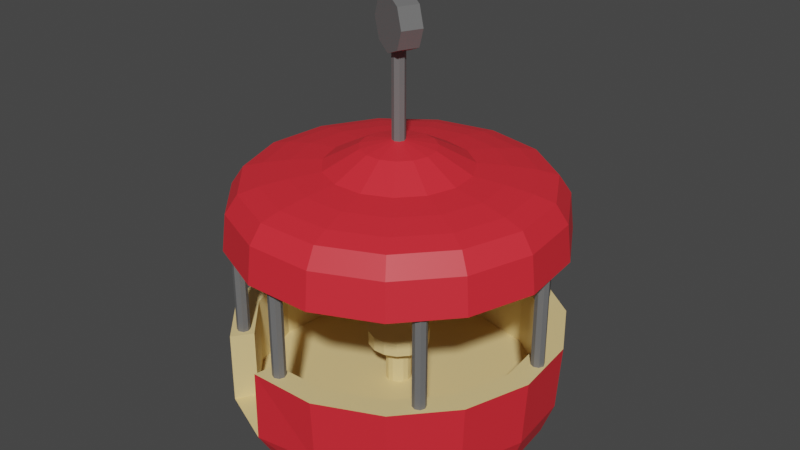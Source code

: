 # Source: Cart.blend  (saved by Blender 3.4.6; exported with 4.5.12 LTS)
import bpy
from mathutils import Matrix  # noqa: F401  (used for matrix-valued properties, if any)

bpy.ops.wm.read_factory_settings(use_empty=True)
scene = bpy.context.scene
scene.name = 'Scene'

# ---- collections
col_collection = bpy.data.collections.new('Collection'); scene.collection.children.link(col_collection)

# ---- materials (node trees are filled in below, after node groups)
mat_material_002 = bpy.data.materials.new('Material.002')
mat_material_002.use_transparent_shadow = False
mat_material_003 = bpy.data.materials.new('Material.003')
mat_material_003.use_transparent_shadow = False
mat_material_001 = bpy.data.materials.new('Material.001')
mat_material_001.use_transparent_shadow = False

# ---- material node trees
mat_material_002.use_nodes = True; mat_material_002.node_tree.nodes.clear()
_N = mat_material_002.node_tree.nodes; _L = mat_material_002.node_tree.links
n0 = _N.new('ShaderNodeBsdfPrincipled'); n0.name = 'Principled BSDF'; n0.location = (10, 300)
n0.distribution = 'GGX'
n0.subsurface_method = 'RANDOM_WALK_SKIN'
n0.inputs[0].default_value = (0.8, 0.6053, 0.2771, 1.0)
n0.inputs[3].default_value = 1.45
n0.inputs[27].default_value = (0.0, 0.0, 0.0, 1.0)
n0.inputs[28].default_value = 1.0
n1 = _N.new('ShaderNodeOutputMaterial'); n1.name = 'Material Output'; n1.location = (300, 300)
_L.new(n0.outputs[0], n1.inputs[0])
n1.is_active_output = True
mat_material_003.use_nodes = True; mat_material_003.node_tree.nodes.clear()
_N = mat_material_003.node_tree.nodes; _L = mat_material_003.node_tree.links
n0 = _N.new('ShaderNodeBsdfPrincipled'); n0.name = 'Principled BSDF'; n0.location = (10, 300)
n0.distribution = 'GGX'
n0.subsurface_method = 'RANDOM_WALK_SKIN'
n0.inputs[0].default_value = (0.8, 0.02536, 0.03793, 1.0)
n0.inputs[3].default_value = 1.45
n0.inputs[27].default_value = (0.0, 0.0, 0.0, 1.0)
n0.inputs[28].default_value = 1.0
n1 = _N.new('ShaderNodeOutputMaterial'); n1.name = 'Material Output'; n1.location = (300, 300)
_L.new(n0.outputs[0], n1.inputs[0])
n1.is_active_output = True
mat_material_001.use_nodes = True; mat_material_001.node_tree.nodes.clear()
_N = mat_material_001.node_tree.nodes; _L = mat_material_001.node_tree.links
n0 = _N.new('ShaderNodeBsdfPrincipled'); n0.name = 'Principled BSDF'; n0.location = (10, 300)
n0.distribution = 'GGX'
n0.subsurface_method = 'RANDOM_WALK_SKIN'
n0.inputs[0].default_value = (0.1492, 0.1492, 0.1492, 1.0)
n0.inputs[3].default_value = 1.45
n0.inputs[27].default_value = (0.0, 0.0, 0.0, 1.0)
n0.inputs[28].default_value = 1.0
n1 = _N.new('ShaderNodeOutputMaterial'); n1.name = 'Material Output'; n1.location = (300, 300)
_L.new(n0.outputs[0], n1.inputs[0])
n1.is_active_output = True

# ---- world
world_world = bpy.data.worlds.new('World'); scene.world = world_world
world_world.use_nodes = True; world_world.node_tree.nodes.clear()
_N = world_world.node_tree.nodes; _L = world_world.node_tree.links
n0 = _N.new('ShaderNodeOutputWorld'); n0.name = 'World Output'; n0.location = (300, 300)
n1 = _N.new('ShaderNodeBackground'); n1.name = 'Background'; n1.location = (10, 300)
n1.inputs[0].default_value = (0.05088, 0.05088, 0.05088, 1.0)
_L.new(n1.outputs[0], n0.inputs[0])
n0.is_active_output = True
world_world.color = (0.05088, 0.05088, 0.05088)
world_world.use_sun_shadow = False
world_world.sun_shadow_jitter_overblur = 0.0

# ---- meshes
me_sphere_001 = bpy.data.meshes.new('Sphere.001')
me_sphere_001.from_pydata([(0.0, 0.2225, 0.4184), (0.0, 0.6235, 0.3939), (0.0, 0.7818, 0.366), (0.0, 0.901, 0.3325), (0.0, 0.9749, 0.2225), (3.199e-08, 0.86, 0.0), (0.09051, 0.2033, 0.4184), (0.1765, 0.3964, 0.415), (0.2536, 0.5696, 0.3939), (0.318, 0.7142, 0.366), (0.3665, 0.8231, 0.3325), (0.3965, 0.8906, 0.2225), (0.3498, 0.7857, 0.0), (0.1654, 0.1489, 0.4184), (0.3224, 0.2903, 0.415), (0.4633, 0.4172, 0.3939), (0.581, 0.5231, 0.366), (0.6696, 0.6029, 0.3325), (0.7245, 0.6524, 0.2225), (0.6391, 0.5755, 0.0), (0.2116, 0.06876, 0.4184), (0.4126, 0.1341, 0.415), (0.593, 0.1927, 0.3939), (0.7436, 0.2416, 0.366), (0.8569, 0.2784, 0.3325), (0.9272, 0.3013, 0.2225), (0.8179, 0.2658, 0.0), (0.2213, -0.02326, 0.4184), (0.4315, -0.04535, 0.415), (0.6201, -0.06517, 0.3939), (0.7775, -0.08172, 0.366), (0.896, -0.09418, 0.3325), (0.9696, -0.1019, 0.2225), (0.8553, -0.0899, 0.0), (0.1927, -0.1113, 0.4184), (0.3758, -0.2169, 0.415), (0.54, -0.3117, 0.3939), (0.6771, -0.3909, 0.366), (0.7803, -0.4505, 0.3325), (0.8443, -0.4875, 0.2225), (0.7448, -0.43, 0.0), (0.1308, -0.18, 0.4184), (0.255, -0.351, 0.415), (0.3665, -0.5044, 0.3939), (0.4595, -0.6325, 0.366), (0.5296, -0.7289, 0.3325), (0.5055, -0.6958, 0.0), (0.04626, -0.2177, 0.4184), (0.09021, -0.4244, 0.415), (0.1296, -0.6099, 0.3939), (0.1626, -0.7647, 0.366), (0.1873, -0.8813, 0.3325), (0.2174, -0.9739, 0.2417), (0.1788, -0.8412, 0.0), (0.0, 0.0, 0.4247), (-0.04626, -0.2177, 0.4184), (-0.09021, -0.4244, 0.415), (-0.1296, -0.6099, 0.3939), (-0.1626, -0.7647, 0.366), (-0.1873, -0.8813, 0.3325), (-0.2027, -0.9536, 0.2225), (-0.1788, -0.8412, 0.0), (-0.1308, -0.18, 0.4184), (-0.255, -0.351, 0.415), (-0.3665, -0.5044, 0.3939), (-0.4595, -0.6325, 0.366), (-0.5296, -0.7289, 0.3325), (-0.573, -0.7887, 0.2225), (-0.5055, -0.6958, 0.0), (-0.1927, -0.1113, 0.4184), (-0.3758, -0.2169, 0.415), (-0.54, -0.3117, 0.3939), (-0.6771, -0.3909, 0.366), (-0.7803, -0.4505, 0.3325), (-0.8443, -0.4875, 0.2225), (-0.7448, -0.43, 0.0), (-0.2213, -0.02326, 0.4184), (-0.4315, -0.04535, 0.415), (-0.6201, -0.06517, 0.3939), (-0.7775, -0.08172, 0.366), (-0.896, -0.09418, 0.3325), (-0.9696, -0.1019, 0.2225), (-0.8553, -0.0899, 0.0), (-0.2116, 0.06876, 0.4184), (-0.4126, 0.1341, 0.415), (-0.593, 0.1927, 0.3939), (-0.7436, 0.2416, 0.366), (-0.8569, 0.2784, 0.3325), (-0.9272, 0.3013, 0.2225), (-0.8179, 0.2658, 0.0), (-0.1654, 0.1489, 0.4184), (-0.3224, 0.2903, 0.415), (-0.4633, 0.4172, 0.3939), (-0.581, 0.5231, 0.366), (-0.6696, 0.6029, 0.3325), (-0.7245, 0.6524, 0.2225), (-0.6391, 0.5755, 0.0), (-0.09051, 0.2033, 0.4184), (-0.1765, 0.3964, 0.415), (-0.2536, 0.5696, 0.3939), (-0.318, 0.7142, 0.366), (-0.3665, 0.8231, 0.3325), (-0.3965, 0.8906, 0.2225), (-0.3498, 0.7857, 0.0), (1.043e-07, 0.4339, 0.415), (0.4067, 0.9135, 0.0), (0.0, 1.0, 0.0), (0.7431, 0.6691, 0.0), (0.9511, 0.309, 0.0), (0.9945, -0.1045, 0.0), (0.866, -0.5, 0.0), (0.5878, -0.809, 0.0), (0.2079, -0.9781, 0.0), (-0.2079, -0.9781, 0.0), (-0.5878, -0.809, 0.0), (-0.866, -0.5, 0.0), (-0.9945, -0.1045, 0.0), (-0.9511, 0.309, 0.0), (-0.7431, 0.6691, 0.0), (-0.4067, 0.9135, 0.0), (0.5878, -0.809, 0.2417), (0.03231, 0.07257, 0.2391), (4.919e-08, 0.07943, 0.2391), (0.05903, 0.05315, 0.2391), (0.07555, 0.02455, 0.2391), (0.079, -0.008303, 0.2391), (0.06879, -0.03972, 0.2391), (0.04669, -0.06426, 0.2391), (0.01652, -0.0777, 0.2391), (-0.01652, -0.0777, 0.2391), (-0.04669, -0.06426, 0.2391), (-0.06879, -0.03972, 0.2391), (-0.079, -0.008303, 0.2391), (-0.07555, 0.02455, 0.2391), (-0.05903, 0.05315, 0.2391), (-0.03231, 0.07257, 0.2391), (0.3498, 0.7857, 0.2391), (3.199e-08, 0.86, 0.2391), (0.6391, 0.5755, 0.2391), (0.8179, 0.2658, 0.2391), (0.8553, -0.0899, 0.2391), (0.7448, -0.43, 0.2391), (0.5055, -0.6958, 0.2391), (0.1788, -0.8412, 0.2391), (-0.1788, -0.8412, 0.2391), (-0.5055, -0.6958, 0.2391), (-0.7448, -0.43, 0.2391), (-0.8553, -0.0899, 0.2391), (-0.8179, 0.2658, 0.2391), (-0.6391, 0.5755, 0.2391), (-0.3498, 0.7857, 0.2391), (0.03231, 0.07257, 0.09885), (1.056e-08, 0.07943, 0.09885), (0.05903, 0.05315, 0.09885), (0.07555, 0.02455, 0.09885), (0.079, -0.008303, 0.09885), (0.06879, -0.03972, 0.09885), (0.04669, -0.06426, 0.09885), (0.01652, -0.0777, 0.09885), (-0.01652, -0.0777, 0.09885), (-0.04669, -0.06426, 0.09885), (-0.06879, -0.03972, 0.09885), (-0.079, -0.008303, 0.09885), (-0.07555, 0.02455, 0.09885), (-0.05903, 0.05315, 0.09885), (-0.03231, 0.07257, 0.09885), (0.03231, 0.07257, 0.0506), (1.056e-08, 0.07943, 0.0506), (0.05903, 0.05315, 0.0506), (0.07555, 0.02455, 0.0506), (0.079, -0.008303, 0.0506), (0.06879, -0.03972, 0.0506), (0.04669, -0.06426, 0.0506), (0.01652, -0.0777, 0.0506), (-0.01652, -0.0777, 0.0506), (-0.04669, -0.06426, 0.0506), (-0.06879, -0.03972, 0.0506), (-0.079, -0.008303, 0.0506), (-0.07555, 0.02455, 0.0506), (-0.05903, 0.05315, 0.0506), (-0.03231, 0.07257, 0.0506), (0.07557, 0.1697, 0.09885), (8.501e-09, 0.1858, 0.09885), (0.1381, 0.1243, 0.09885), (0.1767, 0.05741, 0.09885), (0.1848, -0.01942, 0.09885), (0.1609, -0.0929, 0.09885), (0.1092, -0.1503, 0.09885), (0.03863, -0.1817, 0.09885), (-0.03863, -0.1817, 0.09885), (-0.1092, -0.1503, 0.09885), (-0.1609, -0.0929, 0.09885), (-0.1848, -0.01942, 0.09885), (-0.1767, 0.05741, 0.09885), (-0.1381, 0.1243, 0.09885), (-0.07557, 0.1697, 0.09885), (0.07557, 0.1697, 0.0506), (8.501e-09, 0.1858, 0.0506), (0.1381, 0.1243, 0.0506), (0.1767, 0.05741, 0.0506), (0.1848, -0.01942, 0.0506), (0.1609, -0.0929, 0.0506), (0.1092, -0.1503, 0.0506), (0.03863, -0.1817, 0.0506), (-0.03863, -0.1817, 0.0506), (-0.1092, -0.1503, 0.0506), (-0.1609, -0.0929, 0.0506), (-0.1848, -0.01942, 0.0506), (-0.1767, 0.05741, 0.0506), (-0.1381, 0.1243, 0.0506), (-0.07557, 0.1697, 0.0506), (0.0, 0.2225, -0.6031), (0.0, 0.6235, -0.5288), (0.0, 0.7818, -0.5133), (0.0, 0.901, -0.4948), (0.0, 0.9749, -0.4338), (0.0, 1.0, -0.3104), (0.09051, 0.2033, -0.6031), (0.1765, 0.3964, -0.5405), (0.2536, 0.5696, -0.5288), (0.318, 0.7142, -0.5133), (0.3665, 0.8231, -0.4948), (0.3965, 0.8906, -0.4338), (0.4067, 0.9135, -0.3104), (0.1654, 0.1489, -0.6031), (0.3224, 0.2903, -0.5405), (0.4633, 0.4172, -0.5288), (0.581, 0.5231, -0.5133), (0.6696, 0.6029, -0.4948), (0.7245, 0.6524, -0.4338), (0.7431, 0.6691, -0.3104), (0.2116, 0.06876, -0.6031), (0.4126, 0.1341, -0.5405), (0.593, 0.1927, -0.5288), (0.7436, 0.2416, -0.5133), (0.8569, 0.2784, -0.4948), (0.9272, 0.3013, -0.4338), (0.9511, 0.309, -0.3104), (0.2213, -0.02326, -0.6031), (0.4315, -0.04535, -0.5405), (0.6201, -0.06517, -0.5288), (0.7775, -0.08172, -0.5133), (0.896, -0.09418, -0.4948), (0.9696, -0.1019, -0.4338), (0.9945, -0.1045, -0.3104), (0.1927, -0.1113, -0.6031), (0.3758, -0.2169, -0.5405), (0.54, -0.3117, -0.5288), (0.6771, -0.3909, -0.5133), (0.7803, -0.4505, -0.4948), (0.8443, -0.4875, -0.4338), (0.866, -0.5, -0.3104), (0.1308, -0.18, -0.6031), (0.255, -0.351, -0.5405), (0.3665, -0.5044, -0.5288), (0.4595, -0.6325, -0.5133), (0.5296, -0.7289, -0.4948), (0.573, -0.7887, -0.4338), (0.5878, -0.809, -0.3104), (0.04626, -0.2177, -0.6031), (0.09021, -0.4244, -0.5405), (0.1296, -0.6099, -0.5288), (0.1626, -0.7647, -0.5133), (0.1873, -0.8813, -0.4948), (0.2027, -0.9536, -0.4338), (0.2079, -0.9781, -0.3104), (0.0, 0.0, -0.6277), (-0.04626, -0.2177, -0.6031), (-0.09021, -0.4244, -0.5405), (-0.1296, -0.6099, -0.5288), (-0.1626, -0.7647, -0.5133), (-0.1873, -0.8813, -0.4948), (-0.2027, -0.9536, -0.4338), (-0.2079, -0.9781, -0.3104), (-0.1308, -0.18, -0.6031), (-0.255, -0.351, -0.5405), (-0.3665, -0.5044, -0.5288), (-0.4595, -0.6325, -0.5133), (-0.5296, -0.7289, -0.4948), (-0.573, -0.7887, -0.4338), (-0.5878, -0.809, -0.3104), (-0.1927, -0.1113, -0.6031), (-0.3758, -0.2169, -0.5405), (-0.54, -0.3117, -0.5288), (-0.6771, -0.3909, -0.5133), (-0.7803, -0.4505, -0.4948), (-0.8443, -0.4875, -0.4338), (-0.866, -0.5, -0.3104), (-0.2213, -0.02326, -0.6031), (-0.4315, -0.04535, -0.5405), (-0.6201, -0.06517, -0.5288), (-0.7775, -0.08172, -0.5133), (-0.896, -0.09418, -0.4948), (-0.9696, -0.1019, -0.4338), (-0.9945, -0.1045, -0.3104), (-0.2116, 0.06876, -0.6031), (-0.4126, 0.1341, -0.5405), (-0.593, 0.1927, -0.5288), (-0.7436, 0.2416, -0.5133), (-0.8569, 0.2784, -0.4948), (-0.9272, 0.3013, -0.4338), (-0.9511, 0.309, -0.3104), (-0.1654, 0.1489, -0.6031), (-0.3224, 0.2903, -0.5405), (-0.4633, 0.4172, -0.5288), (-0.581, 0.5231, -0.5133), (-0.6696, 0.6029, -0.4948), (-0.7245, 0.6524, -0.4338), (-0.7431, 0.6691, -0.3104), (-0.09051, 0.2033, -0.6031), (-0.1765, 0.3964, -0.5405), (-0.2536, 0.5696, -0.5288), (-0.318, 0.7142, -0.5133), (-0.3665, 0.8231, -0.4948), (-0.3965, 0.8906, -0.4338), (-0.4067, 0.9135, -0.3104), (1.043e-07, 0.4339, -0.5405), (-0.04781, 0.971, 0.02262), (-0.04781, 0.971, -0.317), (-0.01953, 0.9593, 0.02262), (-0.01953, 0.9593, -0.317), (-0.007813, 0.931, 0.02262), (-0.007813, 0.931, -0.317), (-0.01953, 0.9027, 0.02262), (-0.01953, 0.9027, -0.317), (-0.04781, 0.891, 0.02262), (-0.04781, 0.891, -0.317), (-0.0761, 0.9027, 0.02262), (-0.0761, 0.9027, -0.317), (-0.08781, 0.931, 0.02262), (-0.08781, 0.931, -0.317), (-0.0761, 0.9593, 0.02262), (-0.0761, 0.9593, -0.317), (0.09812, -0.8558, 0.02262), (0.09812, -0.8558, -0.317), (0.1264, -0.8675, 0.02262), (0.1264, -0.8675, -0.317), (0.1381, -0.8958, 0.02262), (0.1381, -0.8958, -0.317), (0.1264, -0.924, 0.02262), (0.1264, -0.924, -0.317), (0.09812, -0.9358, 0.02262), (0.09812, -0.9358, -0.317), (0.06983, -0.924, 0.02262), (0.06983, -0.924, -0.317), (0.05812, -0.8958, 0.02262), (0.05812, -0.8958, -0.317), (0.06983, -0.8675, 0.02262), (0.06983, -0.8675, -0.317), (0.5915, -0.6575, 0.02262), (0.5915, -0.6575, -0.317), (0.6198, -0.6692, 0.02262), (0.6198, -0.6692, -0.317), (0.6315, -0.6975, 0.02262), (0.6315, -0.6975, -0.317), (0.6198, -0.7258, 0.02262), (0.6198, -0.7258, -0.317), (0.5915, -0.7375, 0.02262), (0.5915, -0.7375, -0.317), (0.5632, -0.7258, 0.02262), (0.5632, -0.7258, -0.317), (0.5515, -0.6975, 0.02262), (0.5515, -0.6975, -0.317), (0.5632, -0.6692, 0.02262), (0.5632, -0.6692, -0.317), (-0.5412, 0.7728, 0.02262), (-0.5412, 0.7728, -0.317), (-0.5129, 0.7611, 0.02262), (-0.5129, 0.7611, -0.317), (-0.5012, 0.7328, 0.02262), (-0.5012, 0.7328, -0.317), (-0.5129, 0.7045, 0.02262), (-0.5129, 0.7045, -0.317), (-0.5412, 0.6928, 0.02262), (-0.5412, 0.6928, -0.317), (-0.5695, 0.7045, 0.02262), (-0.5695, 0.7045, -0.317), (-0.5812, 0.7328, 0.02262), (-0.5812, 0.7328, -0.317), (-0.5695, 0.7611, 0.02262), (-0.5695, 0.7611, -0.317), (0.6513, 0.6918, 0.02262), (0.6513, 0.6918, -0.317), (0.6796, 0.6801, 0.02262), (0.6796, 0.6801, -0.317), (0.6913, 0.6518, 0.02262), (0.6913, 0.6518, -0.317), (0.6796, 0.6235, 0.02262), (0.6796, 0.6235, -0.317), (0.6513, 0.6118, 0.02262), (0.6513, 0.6118, -0.317), (0.623, 0.6235, 0.02262), (0.623, 0.6235, -0.317), (0.6113, 0.6518, 0.02262), (0.6113, 0.6518, -0.317), (0.623, 0.6801, 0.02262), (0.623, 0.6801, -0.317), (0.9107, -0.02655, 0.02262), (0.9107, -0.02655, -0.317), (0.939, -0.03827, 0.02262), (0.939, -0.03827, -0.317), (0.9507, -0.06655, 0.02262), (0.9507, -0.06655, -0.317), (0.939, -0.09484, 0.02262), (0.939, -0.09484, -0.317), (0.9107, -0.1066, 0.02262), (0.9107, -0.1066, -0.317), (0.8825, -0.09484, 0.02262), (0.8825, -0.09484, -0.317), (0.8707, -0.06655, 0.02262), (0.8707, -0.06655, -0.317), (0.8825, -0.03827, 0.02262), (0.8825, -0.03827, -0.317), (-0.6624, -0.587, 0.02262), (-0.6624, -0.587, -0.317), (-0.6341, -0.5987, 0.02262), (-0.6341, -0.5987, -0.317), (-0.6224, -0.627, 0.02262), (-0.6224, -0.627, -0.317), (-0.6341, -0.6553, 0.02262), (-0.6341, -0.6553, -0.317), (-0.6624, -0.667, 0.02262), (-0.6624, -0.667, -0.317), (-0.6907, -0.6553, 0.02262), (-0.6907, -0.6553, -0.317), (-0.7024, -0.627, 0.02262), (-0.7024, -0.627, -0.317), (-0.6907, -0.5987, 0.02262), (-0.6907, -0.5987, -0.317), (-0.9219, 0.1314, 0.02262), (-0.9219, 0.1314, -0.317), (-0.8936, 0.1197, 0.02262), (-0.8936, 0.1197, -0.317), (-0.8819, 0.09138, 0.02262), (-0.8819, 0.09138, -0.317), (-0.8936, 0.06309, 0.02262), (-0.8936, 0.06309, -0.317), (-0.9219, 0.05138, 0.02262), (-0.9219, 0.05138, -0.317), (-0.9502, 0.06309, 0.02262), (-0.9502, 0.06309, -0.317), (-0.9619, 0.09138, 0.02262), (-0.9619, 0.09138, -0.317), (-0.9502, 0.1197, 0.02262), (-0.9502, 0.1197, -0.317), (0.0, 0.04, -0.6048), (0.0, 0.04, -0.9655), (0.02828, 0.02828, -0.6048), (0.02828, 0.02828, -0.9655), (0.04, 0.0, -0.6048), (0.04, 0.0, -0.9655), (0.02828, -0.02828, -0.6048), (0.02828, -0.02828, -0.9655), (0.0, -0.04, -0.6048), (0.0, -0.04, -0.9655), (-0.02828, -0.02828, -0.6048), (-0.02828, -0.02828, -0.9655), (-0.04, 0.0, -0.6048), (-0.04, 0.0, -0.9655), (-0.02828, 0.02828, -0.6048), (-0.02828, 0.02828, -0.9655), (0.1211, 0.1264, -0.9896), (0.1747, 0.01124, -0.9896), (0.07776, 0.1063, -0.9256), (0.1314, -0.008925, -0.9256), (-0.02681, 0.0576, -0.8991), (0.02681, -0.0576, -0.8991), (-0.1314, 0.008925, -0.9256), (-0.07776, -0.1063, -0.9256), (-0.1747, -0.01124, -0.9896), (-0.1211, -0.1264, -0.9896), (-0.1314, 0.008925, -1.054), (-0.07776, -0.1063, -1.054), (-0.02681, 0.0576, -1.08), (0.02681, -0.0576, -1.08), (0.07776, 0.1063, -1.054), (0.1314, -0.008925, -1.054)], [], [(4, 3, 10, 11), (106, 4, 11, 105), (0, 54, 6), (104, 0, 6, 7), (1, 104, 7, 8), (2, 1, 8, 9), (3, 2, 9, 10), (105, 11, 18, 107), (6, 54, 13), (7, 6, 13, 14), (8, 7, 14, 15), (9, 8, 15, 16), (10, 9, 16, 17), (11, 10, 17, 18), (13, 54, 20), (14, 13, 20, 21), (15, 14, 21, 22), (16, 15, 22, 23), (17, 16, 23, 24), (18, 17, 24, 25), (107, 18, 25, 108), (20, 54, 27), (21, 20, 27, 28), (22, 21, 28, 29), (23, 22, 29, 30), (24, 23, 30, 31), (25, 24, 31, 32), (108, 25, 32, 109), (28, 27, 34, 35), (29, 28, 35, 36), (30, 29, 36, 37), (31, 30, 37, 38), (32, 31, 38, 39), (109, 32, 39, 110), (27, 54, 34), (35, 34, 41, 42), (36, 35, 42, 43), (37, 36, 43, 44), (38, 37, 44, 45), (39, 38, 45, 120), (110, 39, 120, 111), (34, 54, 41), (43, 42, 48, 49), (44, 43, 49, 50), (45, 44, 50, 51), (120, 45, 51, 52), (41, 54, 47), (42, 41, 47, 48), (49, 48, 56, 57), (50, 49, 57, 58), (51, 50, 58, 59), (52, 51, 59, 60), (112, 52, 60, 113), (47, 54, 55), (48, 47, 55, 56), (58, 57, 64, 65), (59, 58, 65, 66), (60, 59, 66, 67), (113, 60, 67, 114), (55, 54, 62), (56, 55, 62, 63), (57, 56, 63, 64), (66, 65, 72, 73), (67, 66, 73, 74), (114, 67, 74, 115), (62, 54, 69), (63, 62, 69, 70), (64, 63, 70, 71), (65, 64, 71, 72), (73, 72, 79, 80), (74, 73, 80, 81), (115, 74, 81, 116), (69, 54, 76), (70, 69, 76, 77), (71, 70, 77, 78), (72, 71, 78, 79), (81, 80, 87, 88), (116, 81, 88, 117), (76, 54, 83), (77, 76, 83, 84), (78, 77, 84, 85), (79, 78, 85, 86), (80, 79, 86, 87), (88, 87, 94, 95), (117, 88, 95, 118), (83, 54, 90), (84, 83, 90, 91), (85, 84, 91, 92), (86, 85, 92, 93), (87, 86, 93, 94), (118, 95, 102, 119), (90, 54, 97), (91, 90, 97, 98), (92, 91, 98, 99), (93, 92, 99, 100), (94, 93, 100, 101), (95, 94, 101, 102), (97, 54, 0), (98, 97, 0, 104), (99, 98, 104, 1), (100, 99, 1, 2), (101, 100, 2, 3), (102, 101, 3, 4), (61, 68, 145, 144), (119, 102, 4, 106), (12, 5, 106, 105), (19, 12, 105, 107), (26, 19, 107, 108), (33, 26, 108, 109), (40, 33, 109, 110), (46, 40, 110, 111), (61, 53, 112, 113), (68, 61, 113, 114), (75, 68, 114, 115), (82, 75, 115, 116), (89, 82, 116, 117), (96, 89, 117, 118), (103, 96, 118, 119), (5, 103, 119, 106), (121, 123, 153, 151), (143, 142, 120, 52), (12, 19, 138, 136), (68, 75, 146, 145), (19, 26, 139, 138), (75, 82, 147, 146), (26, 33, 140, 139), (82, 89, 148, 147), (33, 40, 141, 140), (89, 96, 149, 148), (40, 46, 142, 141), (96, 103, 150, 149), (46, 111, 120, 142), (103, 5, 137, 150), (53, 61, 144, 143), (112, 53, 143, 52), (5, 12, 136, 137), (121, 122, 137, 136), (123, 121, 136, 138), (124, 123, 138, 139), (125, 124, 139, 140), (126, 125, 140, 141), (127, 126, 141, 142), (128, 127, 142, 143), (129, 128, 143, 144), (130, 129, 144, 145), (131, 130, 145, 146), (132, 131, 146, 147), (133, 132, 147, 148), (134, 133, 148, 149), (135, 134, 149, 150), (122, 135, 150, 137), (151, 153, 183, 181), (130, 131, 161, 160), (123, 124, 154, 153), (131, 132, 162, 161), (124, 125, 155, 154), (132, 133, 163, 162), (125, 126, 156, 155), (133, 134, 164, 163), (126, 127, 157, 156), (134, 135, 165, 164), (127, 128, 158, 157), (135, 122, 152, 165), (128, 129, 159, 158), (122, 121, 151, 152), (129, 130, 160, 159), (166, 168, 169, 170, 171, 172, 173, 174, 175, 176, 177, 178, 179, 180, 167), (178, 177, 207, 208), (165, 152, 182, 195), (152, 151, 181, 182), (177, 176, 206, 207), (164, 165, 195, 194), (176, 175, 205, 206), (163, 164, 194, 193), (175, 174, 204, 205), (162, 163, 193, 192), (174, 173, 203, 204), (161, 162, 192, 191), (173, 172, 202, 203), (160, 161, 191, 190), (172, 171, 201, 202), (183, 184, 199, 198), (191, 192, 207, 206), (184, 185, 200, 199), (192, 193, 208, 207), (185, 186, 201, 200), (193, 194, 209, 208), (186, 187, 202, 201), (194, 195, 210, 209), (187, 188, 203, 202), (195, 182, 197, 210), (188, 189, 204, 203), (182, 181, 196, 197), (189, 190, 205, 204), (181, 183, 198, 196), (190, 191, 206, 205), (179, 178, 208, 209), (153, 154, 184, 183), (180, 179, 209, 210), (154, 155, 185, 184), (166, 167, 197, 196), (167, 180, 210, 197), (155, 156, 186, 185), (168, 166, 196, 198), (156, 157, 187, 186), (169, 168, 198, 199), (157, 158, 188, 187), (170, 169, 199, 200), (158, 159, 189, 188), (171, 170, 200, 201), (159, 160, 190, 189), (215, 214, 221, 222), (216, 215, 222, 223), (211, 266, 217), (316, 211, 217, 218), (212, 316, 218, 219), (213, 212, 219, 220), (214, 213, 220, 221), (223, 222, 229, 230), (217, 266, 224), (218, 217, 224, 225), (219, 218, 225, 226), (220, 219, 226, 227), (221, 220, 227, 228), (222, 221, 228, 229), (224, 266, 231), (225, 224, 231, 232), (226, 225, 232, 233), (227, 226, 233, 234), (228, 227, 234, 235), (229, 228, 235, 236), (230, 229, 236, 237), (231, 266, 238), (232, 231, 238, 239), (233, 232, 239, 240), (234, 233, 240, 241), (235, 234, 241, 242), (236, 235, 242, 243), (237, 236, 243, 244), (239, 238, 245, 246), (240, 239, 246, 247), (241, 240, 247, 248), (242, 241, 248, 249), (243, 242, 249, 250), (244, 243, 250, 251), (238, 266, 245), (246, 245, 252, 253), (247, 246, 253, 254), (248, 247, 254, 255), (249, 248, 255, 256), (250, 249, 256, 257), (251, 250, 257, 258), (245, 266, 252), (254, 253, 260, 261), (255, 254, 261, 262), (256, 255, 262, 263), (257, 256, 263, 264), (258, 257, 264, 265), (252, 266, 259), (253, 252, 259, 260), (261, 260, 268, 269), (262, 261, 269, 270), (263, 262, 270, 271), (264, 263, 271, 272), (265, 264, 272, 273), (259, 266, 267), (260, 259, 267, 268), (270, 269, 276, 277), (271, 270, 277, 278), (272, 271, 278, 279), (273, 272, 279, 280), (267, 266, 274), (268, 267, 274, 275), (269, 268, 275, 276), (278, 277, 284, 285), (279, 278, 285, 286), (280, 279, 286, 287), (274, 266, 281), (275, 274, 281, 282), (276, 275, 282, 283), (277, 276, 283, 284), (285, 284, 291, 292), (286, 285, 292, 293), (287, 286, 293, 294), (281, 266, 288), (282, 281, 288, 289), (283, 282, 289, 290), (284, 283, 290, 291), (293, 292, 299, 300), (294, 293, 300, 301), (288, 266, 295), (289, 288, 295, 296), (290, 289, 296, 297), (291, 290, 297, 298), (292, 291, 298, 299), (300, 299, 306, 307), (301, 300, 307, 308), (295, 266, 302), (296, 295, 302, 303), (297, 296, 303, 304), (298, 297, 304, 305), (299, 298, 305, 306), (308, 307, 314, 315), (302, 266, 309), (303, 302, 309, 310), (304, 303, 310, 311), (305, 304, 311, 312), (306, 305, 312, 313), (307, 306, 313, 314), (309, 266, 211), (310, 309, 211, 316), (311, 310, 316, 212), (312, 311, 212, 213), (313, 312, 213, 214), (314, 313, 214, 215), (223, 230, 237, 244, 251, 258, 265, 273, 280, 287, 294, 301, 308, 315, 216), (315, 314, 215, 216), (317, 318, 320, 319), (319, 320, 322, 321), (321, 322, 324, 323), (323, 324, 326, 325), (325, 326, 328, 327), (327, 328, 330, 329), (320, 318, 332, 330, 328, 326, 324, 322), (329, 330, 332, 331), (331, 332, 318, 317), (317, 319, 321, 323, 325, 327, 329, 331), (333, 334, 336, 335), (335, 336, 338, 337), (337, 338, 340, 339), (339, 340, 342, 341), (341, 342, 344, 343), (343, 344, 346, 345), (336, 334, 348, 346, 344, 342, 340, 338), (345, 346, 348, 347), (347, 348, 334, 333), (333, 335, 337, 339, 341, 343, 345, 347), (349, 350, 352, 351), (351, 352, 354, 353), (353, 354, 356, 355), (355, 356, 358, 357), (357, 358, 360, 359), (359, 360, 362, 361), (352, 350, 364, 362, 360, 358, 356, 354), (361, 362, 364, 363), (363, 364, 350, 349), (349, 351, 353, 355, 357, 359, 361, 363), (365, 366, 368, 367), (367, 368, 370, 369), (369, 370, 372, 371), (371, 372, 374, 373), (373, 374, 376, 375), (375, 376, 378, 377), (368, 366, 380, 378, 376, 374, 372, 370), (377, 378, 380, 379), (379, 380, 366, 365), (365, 367, 369, 371, 373, 375, 377, 379), (381, 382, 384, 383), (383, 384, 386, 385), (385, 386, 388, 387), (387, 388, 390, 389), (389, 390, 392, 391), (391, 392, 394, 393), (384, 382, 396, 394, 392, 390, 388, 386), (393, 394, 396, 395), (395, 396, 382, 381), (381, 383, 385, 387, 389, 391, 393, 395), (397, 398, 400, 399), (399, 400, 402, 401), (401, 402, 404, 403), (403, 404, 406, 405), (405, 406, 408, 407), (407, 408, 410, 409), (400, 398, 412, 410, 408, 406, 404, 402), (409, 410, 412, 411), (411, 412, 398, 397), (397, 399, 401, 403, 405, 407, 409, 411), (413, 414, 416, 415), (415, 416, 418, 417), (417, 418, 420, 419), (419, 420, 422, 421), (421, 422, 424, 423), (423, 424, 426, 425), (416, 414, 428, 426, 424, 422, 420, 418), (425, 426, 428, 427), (427, 428, 414, 413), (413, 415, 417, 419, 421, 423, 425, 427), (429, 430, 432, 431), (431, 432, 434, 433), (433, 434, 436, 435), (435, 436, 438, 437), (437, 438, 440, 439), (439, 440, 442, 441), (432, 430, 444, 442, 440, 438, 436, 434), (441, 442, 444, 443), (443, 444, 430, 429), (429, 431, 433, 435, 437, 439, 441, 443), (445, 446, 448, 447), (447, 448, 450, 449), (449, 450, 452, 451), (451, 452, 454, 453), (453, 454, 456, 455), (455, 456, 458, 457), (448, 446, 460, 458, 456, 454, 452, 450), (457, 458, 460, 459), (459, 460, 446, 445), (445, 447, 449, 451, 453, 455, 457, 459), (461, 462, 464, 463), (463, 464, 466, 465), (465, 466, 468, 467), (467, 468, 470, 469), (469, 470, 472, 471), (471, 472, 474, 473), (464, 462, 476, 474, 472, 470, 468, 466), (473, 474, 476, 475), (475, 476, 462, 461), (461, 463, 465, 467, 469, 471, 473, 475)])
me_sphere_001.polygons.foreach_set('material_index', [2, 2, 2, 2, 2, 2, 2, 2, 2, 2, 2, 2, 2, 2, 2, 2, 2, 2, 2, 2, 2, 2, 2, 2, 2, 2, 2, 2, 2, 2, 2, 2, 2, 2, 2, 2, 2, 2, 2, 2, 2, 2, 2, 2, 2, 2, 2, 2, 2, 2, 2, 2, 2, 2, 2, 2, 2, 2, 2, 2, 2, 2, 2, 2, 2, 2, 2, 2, 2, 2, 2, 2, 2, 2, 2, 2, 2, 2, 2, 2, 2, 2, 2, 2, 2, 2, 2, 2, 2, 2, 2, 2, 2, 2, 2, 2, 2, 2, 2, 2, 2, 2, 2, 0, 2, 0, 0, 0, 0, 0, 0, 0, 0, 0, 0, 0, 0, 0, 0, 0, 0, 0, 0, 0, 0, 0, 0, 0, 0, 0, 0, 0, 0, 0, 0, 0, 0, 0, 0, 0, 0, 0, 0, 0, 0, 0, 0, 0, 0, 0, 0, 0, 0, 0, 0, 0, 0, 0, 0, 0, 0, 0, 0, 0, 0, 0, 0, 0, 0, 0, 0, 0, 0, 0, 0, 0, 0, 0, 0, 0, 0, 0, 0, 0, 0, 0, 0, 0, 0, 0, 0, 0, 0, 0, 0, 0, 0, 0, 0, 0, 0, 0, 0, 0, 0, 0, 0, 0, 0, 0, 0, 2, 2, 2, 2, 2, 2, 2, 2, 2, 2, 2, 2, 2, 2, 2, 2, 2, 2, 2, 2, 2, 2, 2, 2, 2, 2, 2, 2, 2, 2, 2, 2, 2, 2, 2, 2, 2, 2, 2, 2, 2, 2, 2, 2, 2, 2, 2, 2, 2, 2, 2, 2, 2, 2, 2, 2, 2, 2, 2, 2, 2, 2, 2, 2, 2, 2, 2, 2, 2, 2, 2, 2, 2, 2, 2, 2, 2, 2, 2, 2, 2, 2, 2, 2, 2, 2, 2, 2, 2, 2, 2, 2, 2, 2, 2, 2, 2, 2, 2, 2, 2, 2, 2, 2, 0, 2, 3, 3, 3, 3, 3, 3, 3, 3, 3, 3, 3, 3, 3, 3, 3, 3, 3, 3, 3, 3, 3, 3, 3, 3, 3, 3, 3, 3, 3, 3, 3, 3, 3, 3, 3, 3, 3, 3, 3, 3, 3, 3, 3, 3, 3, 3, 3, 3, 3, 3, 3, 3, 3, 3, 3, 3, 3, 3, 3, 3, 3, 3, 3, 3, 3, 3, 3, 3, 3, 3, 3, 3, 3, 3, 3, 3, 3, 3, 3, 3, 3, 3, 3, 3, 3, 3, 3, 3, 3, 3, 3, 3, 3, 3, 3, 3, 3, 3, 3, 3])
_uv = me_sphere_001.uv_layers.new(name='UVMap')
_uv.uv.foreach_set('vector', [0.7333, 0.5714, 0.7333, 0.6429, 0.6667, 0.6429, 0.6667, 0.5714, 0.7333, 0.5, 0.7333, 0.5714, 0.6667, 0.5714, 0.6667, 0.5, 0.7333, 0.9286, 0.7, 1.0, 0.6667, 0.9286, 0.7333, 0.8571, 0.7333, 0.9286, 0.6667, 0.9286, 0.6667, 0.8571, 0.7333, 0.7857, 0.7333, 0.8571, 0.6667, 0.8571, 0.6667, 0.7857, 0.7333, 0.7143, 0.7333, 0.7857, 0.6667, 0.7857, 0.6667, 0.7143, 0.7333, 0.6429, 0.7333, 0.7143, 0.6667, 0.7143, 0.6667, 0.6429, 0.6667, 0.5, 0.6667, 0.5714, 0.6, 0.5714, 0.6, 0.5, 0.6667, 0.9286, 0.6333, 1.0, 0.6, 0.9286, 0.6667, 0.8571, 0.6667, 0.9286, 0.6, 0.9286, 0.6, 0.8571, 0.6667, 0.7857, 0.6667, 0.8571, 0.6, 0.8571, 0.6, 0.7857, 0.6667, 0.7143, 0.6667, 0.7857, 0.6, 0.7857, 0.6, 0.7143, 0.6667, 0.6429, 0.6667, 0.7143, 0.6, 0.7143, 0.6, 0.6429, 0.6667, 0.5714, 0.6667, 0.6429, 0.6, 0.6429, 0.6, 0.5714, 0.6, 0.9286, 0.5667, 1.0, 0.5333, 0.9286, 0.6, 0.8571, 0.6, 0.9286, 0.5333, 0.9286, 0.5333, 0.8571, 0.6, 0.7857, 0.6, 0.8571, 0.5333, 0.8571, 0.5333, 0.7857, 0.6, 0.7143, 0.6, 0.7857, 0.5333, 0.7857, 0.5333, 0.7143, 0.6, 0.6429, 0.6, 0.7143, 0.5333, 0.7143, 0.5333, 0.6429, 0.6, 0.5714, 0.6, 0.6429, 0.5333, 0.6429, 0.5333, 0.5714, 0.6, 0.5, 0.6, 0.5714, 0.5333, 0.5714, 0.5333, 0.5, 0.5333, 0.9286, 0.5, 1.0, 0.4667, 0.9286, 0.5333, 0.8571, 0.5333, 0.9286, 0.4667, 0.9286, 0.4667, 0.8571, 0.5333, 0.7857, 0.5333, 0.8571, 0.4667, 0.8571, 0.4667, 0.7857, 0.5333, 0.7143, 0.5333, 0.7857, 0.4667, 0.7857, 0.4667, 0.7143, 0.5333, 0.6429, 0.5333, 0.7143, 0.4667, 0.7143, 0.4667, 0.6429, 0.5333, 0.5714, 0.5333, 0.6429, 0.4667, 0.6429, 0.4667, 0.5714, 0.5333, 0.5, 0.5333, 0.5714, 0.4667, 0.5714, 0.4667, 0.5, 0.4667, 0.8571, 0.4667, 0.9286, 0.4, 0.9286, 0.4, 0.8571, 0.4667, 0.7857, 0.4667, 0.8571, 0.4, 0.8571, 0.4, 0.7857, 0.4667, 0.7143, 0.4667, 0.7857, 0.4, 0.7857, 0.4, 0.7143, 0.4667, 0.6429, 0.4667, 0.7143, 0.4, 0.7143, 0.4, 0.6429, 0.4667, 0.5714, 0.4667, 0.6429, 0.4, 0.6429, 0.4, 0.5714, 0.4667, 0.5, 0.4667, 0.5714, 0.4, 0.5714, 0.4, 0.5, 0.4667, 0.9286, 0.4333, 1.0, 0.4, 0.9286, 0.4, 0.8571, 0.4, 0.9286, 0.3333, 0.9286, 0.3333, 0.8571, 0.4, 0.7857, 0.4, 0.8571, 0.3333, 0.8571, 0.3333, 0.7857, 0.4, 0.7143, 0.4, 0.7857, 0.3333, 0.7857, 0.3333, 0.7143, 0.4, 0.6429, 0.4, 0.7143, 0.3333, 0.7143, 0.3333, 0.6429, 0.4, 0.5714, 0.4, 0.6429, 0.3333, 0.6429, 0.3333, 0.5714, 0.4, 0.5, 0.4, 0.5714, 0.3333, 0.5714, 0.3333, 0.5, 0.4, 0.9286, 0.3667, 1.0, 0.3333, 0.9286, 0.3333, 0.7857, 0.3333, 0.8571, 0.2667, 0.8571, 0.2667, 0.7857, 0.3333, 0.7143, 0.3333, 0.7857, 0.2667, 0.7857, 0.2667, 0.7143, 0.3333, 0.6429, 0.3333, 0.7143, 0.2667, 0.7143, 0.2667, 0.6429, 0.3333, 0.5714, 0.3333, 0.6429, 0.2667, 0.6429, 0.2667, 0.5714, 0.3333, 0.9286, 0.3, 1.0, 0.2667, 0.9286, 0.3333, 0.8571, 0.3333, 0.9286, 0.2667, 0.9286, 0.2667, 0.8571, 0.2667, 0.7857, 0.2667, 0.8571, 0.2, 0.8571, 0.2, 0.7857, 0.2667, 0.7143, 0.2667, 0.7857, 0.2, 0.7857, 0.2, 0.7143, 0.2667, 0.6429, 0.2667, 0.7143, 0.2, 0.7143, 0.2, 0.6429, 0.2667, 0.5714, 0.2667, 0.6429, 0.2, 0.6429, 0.2, 0.5714, 0.2667, 0.5, 0.2667, 0.5714, 0.2, 0.5714, 0.2, 0.5, 0.2667, 0.9286, 0.2333, 1.0, 0.2, 0.9286, 0.2667, 0.8571, 0.2667, 0.9286, 0.2, 0.9286, 0.2, 0.8571, 0.2, 0.7143, 0.2, 0.7857, 0.1333, 0.7857, 0.1333, 0.7143, 0.2, 0.6429, 0.2, 0.7143, 0.1333, 0.7143, 0.1333, 0.6429, 0.2, 0.5714, 0.2, 0.6429, 0.1333, 0.6429, 0.1333, 0.5714, 0.2, 0.5, 0.2, 0.5714, 0.1333, 0.5714, 0.1333, 0.5, 0.2, 0.9286, 0.1667, 1.0, 0.1333, 0.9286, 0.2, 0.8571, 0.2, 0.9286, 0.1333, 0.9286, 0.1333, 0.8571, 0.2, 0.7857, 0.2, 0.8571, 0.1333, 0.8571, 0.1333, 0.7857, 0.1333, 0.6429, 0.1333, 0.7143, 0.06667, 0.7143, 0.06667, 0.6429, 0.1333, 0.5714, 0.1333, 0.6429, 0.06667, 0.6429, 0.06667, 0.5714, 0.1333, 0.5, 0.1333, 0.5714, 0.06667, 0.5714, 0.06667, 0.5, 0.1333, 0.9286, 0.1, 1.0, 0.06667, 0.9286, 0.1333, 0.8571, 0.1333, 0.9286, 0.06667, 0.9286, 0.06667, 0.8571, 0.1333, 0.7857, 0.1333, 0.8571, 0.06667, 0.8571, 0.06667, 0.7857, 0.1333, 0.7143, 0.1333, 0.7857, 0.06667, 0.7857, 0.06667, 0.7143, 0.06667, 0.6429, 0.06667, 0.7143, 2.98e-08, 0.7143, 0.0, 0.6429, 0.06667, 0.5714, 0.06667, 0.6429, 0.0, 0.6429, 0.0, 0.5714, 0.06667, 0.5, 0.06667, 0.5714, 0.0, 0.5714, 0.0, 0.5, 0.06667, 0.9286, 0.03333, 1.0, 0.0, 0.9286, 0.06667, 0.8571, 0.06667, 0.9286, 0.0, 0.9286, 0.0, 0.8571, 0.06667, 0.7857, 0.06667, 0.8571, 0.0, 0.8571, 2.98e-08, 0.7857, 0.06667, 0.7143, 0.06667, 0.7857, 2.98e-08, 0.7857, 2.98e-08, 0.7143, 1.0, 0.5714, 1.0, 0.6429, 0.9333, 0.6429, 0.9333, 0.5714, 1.0, 0.5, 1.0, 0.5714, 0.9333, 0.5714, 0.9333, 0.5, 1.0, 0.9286, 0.9667, 1.0, 0.9333, 0.9286, 1.0, 0.8571, 1.0, 0.9286, 0.9333, 0.9286, 0.9333, 0.8571, 1.0, 0.7857, 1.0, 0.8571, 0.9333, 0.8571, 0.9333, 0.7857, 1.0, 0.7143, 1.0, 0.7857, 0.9333, 0.7857, 0.9333, 0.7143, 1.0, 0.6429, 1.0, 0.7143, 0.9333, 0.7143, 0.9333, 0.6429, 0.9333, 0.5714, 0.9333, 0.6429, 0.8667, 0.6429, 0.8667, 0.5714, 0.9333, 0.5, 0.9333, 0.5714, 0.8667, 0.5714, 0.8667, 0.5, 0.9333, 0.9286, 0.9, 1.0, 0.8667, 0.9286, 0.9333, 0.8571, 0.9333, 0.9286, 0.8667, 0.9286, 0.8667, 0.8571, 0.9333, 0.7857, 0.9333, 0.8571, 0.8667, 0.8571, 0.8667, 0.7857, 0.9333, 0.7143, 0.9333, 0.7857, 0.8667, 0.7857, 0.8667, 0.7143, 0.9333, 0.6429, 0.9333, 0.7143, 0.8667, 0.7143, 0.8667, 0.6429, 0.8667, 0.5, 0.8667, 0.5714, 0.8, 0.5714, 0.8, 0.5, 0.8667, 0.9286, 0.8333, 1.0, 0.8, 0.9286, 0.8667, 0.8571, 0.8667, 0.9286, 0.8, 0.9286, 0.8, 0.8571, 0.8667, 0.7857, 0.8667, 0.8571, 0.8, 0.8571, 0.8, 0.7857, 0.8667, 0.7143, 0.8667, 0.7857, 0.8, 0.7857, 0.8, 0.7143, 0.8667, 0.6429, 0.8667, 0.7143, 0.8, 0.7143, 0.8, 0.6429, 0.8667, 0.5714, 0.8667, 0.6429, 0.8, 0.6429, 0.8, 0.5714, 0.8, 0.9286, 0.7667, 1.0, 0.7333, 0.9286, 0.8, 0.8571, 0.8, 0.9286, 0.7333, 0.9286, 0.7333, 0.8571, 0.8, 0.7857, 0.8, 0.8571, 0.7333, 0.8571, 0.7333, 0.7857, 0.8, 0.7143, 0.8, 0.7857, 0.7333, 0.7857, 0.7333, 0.7143, 0.8, 0.6429, 0.8, 0.7143, 0.7333, 0.7143, 0.7333, 0.6429, 0.8, 0.5714, 0.8, 0.6429, 0.7333, 0.6429, 0.7333, 0.5714, 0.2281, 0.5, 0.1732, 0.5, 0.1732, 0.5, 0.2281, 0.5, 0.8, 0.5, 0.8, 0.5714, 0.7333, 0.5714, 0.7333, 0.5, 0.6471, 0.5, 0.7052, 0.5, 0.7333, 0.5, 0.6667, 0.5, 0.5876, 0.5, 0.6471, 0.5, 0.6667, 0.5, 0.6, 0.5, 0.5273, 0.5, 0.5876, 0.5, 0.6, 0.5, 0.5333, 0.5, 0.4667, 0.5, 0.5273, 0.5, 0.5333, 0.5, 0.4667, 0.5, 0.4061, 0.5, 0.4667, 0.5, 0.4667, 0.5, 0.4, 0.5, 0.3458, 0.5, 0.4061, 0.5, 0.4, 0.5, 0.3333, 0.5, 0.2281, 0.5, 0.2862, 0.5, 0.2667, 0.5, 0.2, 0.5, 0.1732, 0.5, 0.2281, 0.5, 0.2, 0.5, 0.1333, 0.5, 0.1279, 0.5, 0.1732, 0.5, 0.1333, 0.5, 0.06667, 0.5, 0.1902, 0.5, 0.1279, 0.5, 0.06667, 0.5, 0.0, 0.5, 0.7431, 0.5, 0.1902, 0.5, 0.0, 0.5, 0.9333, 0.5, 0.8055, 0.5, 0.7431, 0.5, 0.9333, 0.5, 0.8667, 0.5, 0.7601, 0.5, 0.8055, 0.5, 0.8667, 0.5, 0.8, 0.5, 0.7052, 0.5, 0.7601, 0.5, 0.8, 0.5, 0.7333, 0.5, 0.6188, 0.5, 0.5696, 0.5, 0.5696, 0.5, 0.6188, 0.5, 0.2862, 0.5, 0.3458, 0.5, 0.3333, 0.5, 0.2667, 0.5, 0.6471, 0.5, 0.5876, 0.5, 0.5876, 0.5, 0.6471, 0.5, 0.1732, 0.5, 0.1279, 0.5, 0.1279, 0.5, 0.1732, 0.5, 0.5876, 0.5, 0.5273, 0.5, 0.5273, 0.5, 0.5876, 0.5, 0.1279, 0.5, 0.1902, 0.5, 0.1902, 0.5, 0.1279, 0.5, 0.5273, 0.5, 0.4667, 0.5, 0.4667, 0.5, 0.5273, 0.5, 0.1902, 0.5, 0.7431, 0.5, 0.7431, 0.5, 0.1902, 0.5, 0.4667, 0.5, 0.4061, 0.5, 0.4061, 0.5, 0.4667, 0.5, 0.7431, 0.5, 0.8055, 0.5, 0.8055, 0.5, 0.7431, 0.5, 0.4061, 0.5, 0.3458, 0.5, 0.3458, 0.5, 0.4061, 0.5, 0.8055, 0.5, 0.7601, 0.5, 0.7601, 0.5, 0.8055, 0.5, 0.3458, 0.5, 0.3333, 0.5, 0.3333, 0.5, 0.3458, 0.5, 0.7601, 0.5, 0.7052, 0.5, 0.7052, 0.5, 0.7601, 0.5, 0.2862, 0.5, 0.2281, 0.5, 0.2281, 0.5, 0.2862, 0.5, 0.2667, 0.5, 0.2862, 0.5, 0.2862, 0.5, 0.2667, 0.5, 0.7052, 0.5, 0.6471, 0.5, 0.6471, 0.5, 0.7052, 0.5, 0.6188, 0.5, 0.6643, 0.5, 0.7052, 0.5, 0.6471, 0.5, 0.5696, 0.5, 0.6188, 0.5, 0.6471, 0.5, 0.5876, 0.5, 0.5185, 0.5, 0.5696, 0.5, 0.5876, 0.5, 0.5273, 0.5, 0.4667, 0.5, 0.5185, 0.5, 0.5273, 0.5, 0.4667, 0.5, 0.4148, 0.5, 0.4667, 0.5, 0.4667, 0.5, 0.4061, 0.5, 0.3637, 0.5, 0.4148, 0.5, 0.4061, 0.5, 0.3458, 0.5, 0.3145, 0.5, 0.3637, 0.5, 0.3458, 0.5, 0.2862, 0.5, 0.2691, 0.5, 0.3145, 0.5, 0.2862, 0.5, 0.2281, 0.5, 0.2322, 0.5, 0.2691, 0.5, 0.2281, 0.5, 0.1732, 0.5, 0.2246, 0.5, 0.2322, 0.5, 0.1732, 0.5, 0.1279, 0.5, 0.3287, 0.5, 0.2246, 0.5, 0.1279, 0.5, 0.1902, 0.5, 0.6046, 0.5, 0.3287, 0.5, 0.1902, 0.5, 0.7431, 0.5, 0.7088, 0.5, 0.6046, 0.5, 0.7431, 0.5, 0.8055, 0.5, 0.7011, 0.5, 0.7088, 0.5, 0.8055, 0.5, 0.7601, 0.5, 0.6643, 0.5, 0.7011, 0.5, 0.7601, 0.5, 0.7052, 0.5, 0.6188, 0.5, 0.5696, 0.5, 0.5696, 0.5, 0.6188, 0.5, 0.2322, 0.5, 0.2246, 0.5, 0.2246, 0.5, 0.2322, 0.5, 0.5696, 0.5, 0.5185, 0.5, 0.5185, 0.5, 0.5696, 0.5, 0.2246, 0.5, 0.3287, 0.5, 0.3287, 0.5, 0.2246, 0.5, 0.5185, 0.5, 0.4667, 0.5, 0.4667, 0.5, 0.5185, 0.5, 0.3287, 0.5, 0.6046, 0.5, 0.6046, 0.5, 0.3287, 0.5, 0.4667, 0.5, 0.4148, 0.5, 0.4148, 0.5, 0.4667, 0.5, 0.6046, 0.5, 0.7088, 0.5, 0.7088, 0.5, 0.6046, 0.5, 0.4148, 0.5, 0.3637, 0.5, 0.3637, 0.5, 0.4148, 0.5, 0.7088, 0.5, 0.7011, 0.5, 0.7011, 0.5, 0.7088, 0.5, 0.3637, 0.5, 0.3145, 0.5, 0.3145, 0.5, 0.3637, 0.5, 0.7011, 0.5, 0.6643, 0.5, 0.6643, 0.5, 0.7011, 0.5, 0.3145, 0.5, 0.2691, 0.5, 0.2691, 0.5, 0.3145, 0.5, 0.6643, 0.5, 0.6188, 0.5, 0.6188, 0.5, 0.6643, 0.5, 0.2691, 0.5, 0.2322, 0.5, 0.2322, 0.5, 0.2691, 0.5, 0.6188, 0.5, 0.5696, 0.5, 0.5185, 0.5, 0.4667, 0.5, 0.4148, 0.5, 0.3637, 0.5, 0.3145, 0.5, 0.2691, 0.5, 0.2322, 0.5, 0.2246, 0.5, 0.3287, 0.5, 0.6046, 0.5, 0.7088, 0.5, 0.7011, 0.5, 0.6643, 0.5, 0.6046, 0.5, 0.3287, 0.5, 0.3287, 0.5, 0.6046, 0.5, 0.7011, 0.5, 0.6643, 0.5, 0.6643, 0.5, 0.7011, 0.5, 0.6643, 0.5, 0.6188, 0.5, 0.6188, 0.5, 0.6643, 0.5, 0.3287, 0.5, 0.2246, 0.5, 0.2246, 0.5, 0.3287, 0.5, 0.7088, 0.5, 0.7011, 0.5, 0.7011, 0.5, 0.7088, 0.5, 0.2246, 0.5, 0.2322, 0.5, 0.2322, 0.5, 0.2246, 0.5, 0.6046, 0.5, 0.7088, 0.5, 0.7088, 0.5, 0.6046, 0.5, 0.2322, 0.5, 0.2691, 0.5, 0.2691, 0.5, 0.2322, 0.5, 0.3287, 0.5, 0.6046, 0.5, 0.6046, 0.5, 0.3287, 0.5, 0.2691, 0.5, 0.3145, 0.5, 0.3145, 0.5, 0.2691, 0.5, 0.2246, 0.5, 0.3287, 0.5, 0.3287, 0.5, 0.2246, 0.5, 0.3145, 0.5, 0.3637, 0.5, 0.3637, 0.5, 0.3145, 0.5, 0.2322, 0.5, 0.2246, 0.5, 0.2246, 0.5, 0.2322, 0.5, 0.3637, 0.5, 0.4148, 0.5, 0.4148, 0.5, 0.3637, 0.5, 0.5696, 0.5, 0.5185, 0.5, 0.5185, 0.5, 0.5696, 0.5, 0.2246, 0.5, 0.3287, 0.5, 0.3287, 0.5, 0.2246, 0.5, 0.5185, 0.5, 0.4667, 0.5, 0.4667, 0.5, 0.5185, 0.5, 0.3287, 0.5, 0.6046, 0.5, 0.6046, 0.5, 0.3287, 0.5, 0.4667, 0.5, 0.4148, 0.5, 0.4148, 0.5, 0.4667, 0.5, 0.6046, 0.5, 0.7088, 0.5, 0.7088, 0.5, 0.6046, 0.5, 0.4148, 0.5, 0.3637, 0.5, 0.3637, 0.5, 0.4148, 0.5, 0.7088, 0.5, 0.7011, 0.5, 0.7011, 0.5, 0.7088, 0.5, 0.3637, 0.5, 0.3145, 0.5, 0.3145, 0.5, 0.3637, 0.5, 0.7011, 0.5, 0.6643, 0.5, 0.6643, 0.5, 0.7011, 0.5, 0.3145, 0.5, 0.2691, 0.5, 0.2691, 0.5, 0.3145, 0.5, 0.6643, 0.5, 0.6188, 0.5, 0.6188, 0.5, 0.6643, 0.5, 0.2691, 0.5, 0.2322, 0.5, 0.2322, 0.5, 0.2691, 0.5, 0.6188, 0.5, 0.5696, 0.5, 0.5696, 0.5, 0.6188, 0.5, 0.2322, 0.5, 0.2246, 0.5, 0.2246, 0.5, 0.2322, 0.5, 0.7088, 0.5, 0.6046, 0.5, 0.6046, 0.5, 0.7088, 0.5, 0.5696, 0.5, 0.5185, 0.5, 0.5185, 0.5, 0.5696, 0.5, 0.7011, 0.5, 0.7088, 0.5, 0.7088, 0.5, 0.7011, 0.5, 0.5185, 0.5, 0.4667, 0.5, 0.4667, 0.5, 0.5185, 0.5, 0.6188, 0.5, 0.6643, 0.5, 0.6643, 0.5, 0.6188, 0.5, 0.6643, 0.5, 0.7011, 0.5, 0.7011, 0.5, 0.6643, 0.5, 0.4667, 0.5, 0.4148, 0.5, 0.4148, 0.5, 0.4667, 0.5, 0.5696, 0.5, 0.6188, 0.5, 0.6188, 0.5, 0.5696, 0.5, 0.4148, 0.5, 0.3637, 0.5, 0.3637, 0.5, 0.4148, 0.5, 0.5185, 0.5, 0.5696, 0.5, 0.5696, 0.5, 0.5185, 0.5, 0.3637, 0.5, 0.3145, 0.5, 0.3145, 0.5, 0.3637, 0.5, 0.4667, 0.5, 0.5185, 0.5, 0.5185, 0.5, 0.4667, 0.5, 0.3145, 0.5, 0.2691, 0.5, 0.2691, 0.5, 0.3145, 0.5, 0.4148, 0.5, 0.4667, 0.5, 0.4667, 0.5, 0.4148, 0.5, 0.2691, 0.5, 0.2322, 0.5, 0.2322, 0.5, 0.2691, 0.5, 0.7333, 0.5714, 0.7333, 0.6429, 0.6667, 0.6429, 0.6667, 0.5714, 0.7333, 0.5, 0.7333, 0.5714, 0.6667, 0.5714, 0.6667, 0.5, 0.7333, 0.9286, 0.7, 1.0, 0.6667, 0.9286, 0.7333, 0.8571, 0.7333, 0.9286, 0.6667, 0.9286, 0.6667, 0.8571, 0.7333, 0.7857, 0.7333, 0.8571, 0.6667, 0.8571, 0.6667, 0.7857, 0.7333, 0.7143, 0.7333, 0.7857, 0.6667, 0.7857, 0.6667, 0.7143, 0.7333, 0.6429, 0.7333, 0.7143, 0.6667, 0.7143, 0.6667, 0.6429, 0.6667, 0.5, 0.6667, 0.5714, 0.6, 0.5714, 0.6, 0.5, 0.6667, 0.9286, 0.6333, 1.0, 0.6, 0.9286, 0.6667, 0.8571, 0.6667, 0.9286, 0.6, 0.9286, 0.6, 0.8571, 0.6667, 0.7857, 0.6667, 0.8571, 0.6, 0.8571, 0.6, 0.7857, 0.6667, 0.7143, 0.6667, 0.7857, 0.6, 0.7857, 0.6, 0.7143, 0.6667, 0.6429, 0.6667, 0.7143, 0.6, 0.7143, 0.6, 0.6429, 0.6667, 0.5714, 0.6667, 0.6429, 0.6, 0.6429, 0.6, 0.5714, 0.6, 0.9286, 0.5667, 1.0, 0.5333, 0.9286, 0.6, 0.8571, 0.6, 0.9286, 0.5333, 0.9286, 0.5333, 0.8571, 0.6, 0.7857, 0.6, 0.8571, 0.5333, 0.8571, 0.5333, 0.7857, 0.6, 0.7143, 0.6, 0.7857, 0.5333, 0.7857, 0.5333, 0.7143, 0.6, 0.6429, 0.6, 0.7143, 0.5333, 0.7143, 0.5333, 0.6429, 0.6, 0.5714, 0.6, 0.6429, 0.5333, 0.6429, 0.5333, 0.5714, 0.6, 0.5, 0.6, 0.5714, 0.5333, 0.5714, 0.5333, 0.5, 0.5333, 0.9286, 0.5, 1.0, 0.4667, 0.9286, 0.5333, 0.8571, 0.5333, 0.9286, 0.4667, 0.9286, 0.4667, 0.8571, 0.5333, 0.7857, 0.5333, 0.8571, 0.4667, 0.8571, 0.4667, 0.7857, 0.5333, 0.7143, 0.5333, 0.7857, 0.4667, 0.7857, 0.4667, 0.7143, 0.5333, 0.6429, 0.5333, 0.7143, 0.4667, 0.7143, 0.4667, 0.6429, 0.5333, 0.5714, 0.5333, 0.6429, 0.4667, 0.6429, 0.4667, 0.5714, 0.5333, 0.5, 0.5333, 0.5714, 0.4667, 0.5714, 0.4667, 0.5, 0.4667, 0.8571, 0.4667, 0.9286, 0.4, 0.9286, 0.4, 0.8571, 0.4667, 0.7857, 0.4667, 0.8571, 0.4, 0.8571, 0.4, 0.7857, 0.4667, 0.7143, 0.4667, 0.7857, 0.4, 0.7857, 0.4, 0.7143, 0.4667, 0.6429, 0.4667, 0.7143, 0.4, 0.7143, 0.4, 0.6429, 0.4667, 0.5714, 0.4667, 0.6429, 0.4, 0.6429, 0.4, 0.5714, 0.4667, 0.5, 0.4667, 0.5714, 0.4, 0.5714, 0.4, 0.5, 0.4667, 0.9286, 0.4333, 1.0, 0.4, 0.9286, 0.4, 0.8571, 0.4, 0.9286, 0.3333, 0.9286, 0.3333, 0.8571, 0.4, 0.7857, 0.4, 0.8571, 0.3333, 0.8571, 0.3333, 0.7857, 0.4, 0.7143, 0.4, 0.7857, 0.3333, 0.7857, 0.3333, 0.7143, 0.4, 0.6429, 0.4, 0.7143, 0.3333, 0.7143, 0.3333, 0.6429, 0.4, 0.5714, 0.4, 0.6429, 0.3333, 0.6429, 0.3333, 0.5714, 0.4, 0.5, 0.4, 0.5714, 0.3333, 0.5714, 0.3333, 0.5, 0.4, 0.9286, 0.3667, 1.0, 0.3333, 0.9286, 0.3333, 0.7857, 0.3333, 0.8571, 0.2667, 0.8571, 0.2667, 0.7857, 0.3333, 0.7143, 0.3333, 0.7857, 0.2667, 0.7857, 0.2667, 0.7143, 0.3333, 0.6429, 0.3333, 0.7143, 0.2667, 0.7143, 0.2667, 0.6429, 0.3333, 0.5714, 0.3333, 0.6429, 0.2667, 0.6429, 0.2667, 0.5714, 0.3333, 0.5, 0.3333, 0.5714, 0.2667, 0.5714, 0.2667, 0.5, 0.3333, 0.9286, 0.3, 1.0, 0.2667, 0.9286, 0.3333, 0.8571, 0.3333, 0.9286, 0.2667, 0.9286, 0.2667, 0.8571, 0.2667, 0.7857, 0.2667, 0.8571, 0.2, 0.8571, 0.2, 0.7857, 0.2667, 0.7143, 0.2667, 0.7857, 0.2, 0.7857, 0.2, 0.7143, 0.2667, 0.6429, 0.2667, 0.7143, 0.2, 0.7143, 0.2, 0.6429, 0.2667, 0.5714, 0.2667, 0.6429, 0.2, 0.6429, 0.2, 0.5714, 0.2667, 0.5, 0.2667, 0.5714, 0.2, 0.5714, 0.2, 0.5, 0.2667, 0.9286, 0.2333, 1.0, 0.2, 0.9286, 0.2667, 0.8571, 0.2667, 0.9286, 0.2, 0.9286, 0.2, 0.8571, 0.2, 0.7143, 0.2, 0.7857, 0.1333, 0.7857, 0.1333, 0.7143, 0.2, 0.6429, 0.2, 0.7143, 0.1333, 0.7143, 0.1333, 0.6429, 0.2, 0.5714, 0.2, 0.6429, 0.1333, 0.6429, 0.1333, 0.5714, 0.2, 0.5, 0.2, 0.5714, 0.1333, 0.5714, 0.1333, 0.5, 0.2, 0.9286, 0.1667, 1.0, 0.1333, 0.9286, 0.2, 0.8571, 0.2, 0.9286, 0.1333, 0.9286, 0.1333, 0.8571, 0.2, 0.7857, 0.2, 0.8571, 0.1333, 0.8571, 0.1333, 0.7857, 0.1333, 0.6429, 0.1333, 0.7143, 0.06667, 0.7143, 0.06667, 0.6429, 0.1333, 0.5714, 0.1333, 0.6429, 0.06667, 0.6429, 0.06667, 0.5714, 0.1333, 0.5, 0.1333, 0.5714, 0.06667, 0.5714, 0.06667, 0.5, 0.1333, 0.9286, 0.1, 1.0, 0.06667, 0.9286, 0.1333, 0.8571, 0.1333, 0.9286, 0.06667, 0.9286, 0.06667, 0.8571, 0.1333, 0.7857, 0.1333, 0.8571, 0.06667, 0.8571, 0.06667, 0.7857, 0.1333, 0.7143, 0.1333, 0.7857, 0.06667, 0.7857, 0.06667, 0.7143, 0.06667, 0.6429, 0.06667, 0.7143, 2.98e-08, 0.7143, 0.0, 0.6429, 0.06667, 0.5714, 0.06667, 0.6429, 0.0, 0.6429, 0.0, 0.5714, 0.06667, 0.5, 0.06667, 0.5714, 0.0, 0.5714, 0.0, 0.5, 0.06667, 0.9286, 0.03333, 1.0, 0.0, 0.9286, 0.06667, 0.8571, 0.06667, 0.9286, 0.0, 0.9286, 0.0, 0.8571, 0.06667, 0.7857, 0.06667, 0.8571, 0.0, 0.8571, 2.98e-08, 0.7857, 0.06667, 0.7143, 0.06667, 0.7857, 2.98e-08, 0.7857, 2.98e-08, 0.7143, 1.0, 0.5714, 1.0, 0.6429, 0.9333, 0.6429, 0.9333, 0.5714, 1.0, 0.5, 1.0, 0.5714, 0.9333, 0.5714, 0.9333, 0.5, 1.0, 0.9286, 0.9667, 1.0, 0.9333, 0.9286, 1.0, 0.8571, 1.0, 0.9286, 0.9333, 0.9286, 0.9333, 0.8571, 1.0, 0.7857, 1.0, 0.8571, 0.9333, 0.8571, 0.9333, 0.7857, 1.0, 0.7143, 1.0, 0.7857, 0.9333, 0.7857, 0.9333, 0.7143, 1.0, 0.6429, 1.0, 0.7143, 0.9333, 0.7143, 0.9333, 0.6429, 0.9333, 0.5714, 0.9333, 0.6429, 0.8667, 0.6429, 0.8667, 0.5714, 0.9333, 0.5, 0.9333, 0.5714, 0.8667, 0.5714, 0.8667, 0.5, 0.9333, 0.9286, 0.9, 1.0, 0.8667, 0.9286, 0.9333, 0.8571, 0.9333, 0.9286, 0.8667, 0.9286, 0.8667, 0.8571, 0.9333, 0.7857, 0.9333, 0.8571, 0.8667, 0.8571, 0.8667, 0.7857, 0.9333, 0.7143, 0.9333, 0.7857, 0.8667, 0.7857, 0.8667, 0.7143, 0.9333, 0.6429, 0.9333, 0.7143, 0.8667, 0.7143, 0.8667, 0.6429, 0.8667, 0.5, 0.8667, 0.5714, 0.8, 0.5714, 0.8, 0.5, 0.8667, 0.9286, 0.8333, 1.0, 0.8, 0.9286, 0.8667, 0.8571, 0.8667, 0.9286, 0.8, 0.9286, 0.8, 0.8571, 0.8667, 0.7857, 0.8667, 0.8571, 0.8, 0.8571, 0.8, 0.7857, 0.8667, 0.7143, 0.8667, 0.7857, 0.8, 0.7857, 0.8, 0.7143, 0.8667, 0.6429, 0.8667, 0.7143, 0.8, 0.7143, 0.8, 0.6429, 0.8667, 0.5714, 0.8667, 0.6429, 0.8, 0.6429, 0.8, 0.5714, 0.8, 0.9286, 0.7667, 1.0, 0.7333, 0.9286, 0.8, 0.8571, 0.8, 0.9286, 0.7333, 0.9286, 0.7333, 0.8571, 0.8, 0.7857, 0.8, 0.8571, 0.7333, 0.8571, 0.7333, 0.7857, 0.8, 0.7143, 0.8, 0.7857, 0.7333, 0.7857, 0.7333, 0.7143, 0.8, 0.6429, 0.8, 0.7143, 0.7333, 0.7143, 0.7333, 0.6429, 0.8, 0.5714, 0.8, 0.6429, 0.7333, 0.6429, 0.7333, 0.5714, 0.6667, 0.5, 0.6, 0.5, 0.5333, 0.5, 0.4667, 0.5, 0.4, 0.5, 0.3333, 0.5, 0.2667, 0.5, 0.2, 0.5, 0.1333, 0.5, 0.06667, 0.5, 0.0, 0.5, 0.9333, 0.5, 0.8667, 0.5, 0.8, 0.5, 0.7333, 0.5, 0.8, 0.5, 0.8, 0.5714, 0.7333, 0.5714, 0.7333, 0.5, 1.0, 0.5, 1.0, 1.0, 0.875, 1.0, 0.875, 0.5, 0.875, 0.5, 0.875, 1.0, 0.75, 1.0, 0.75, 0.5, 0.75, 0.5, 0.75, 1.0, 0.625, 1.0, 0.625, 0.5, 0.625, 0.5, 0.625, 1.0, 0.5, 1.0, 0.5, 0.5, 0.5, 0.5, 0.5, 1.0, 0.375, 1.0, 0.375, 0.5, 0.375, 0.5, 0.375, 1.0, 0.25, 1.0, 0.25, 0.5, 0.4197, 0.4197, 0.25, 0.49, 0.08029, 0.4197, 0.01, 0.25, 0.08029, 0.08029, 0.25, 0.01, 0.4197, 0.08029, 0.49, 0.25, 0.25, 0.5, 0.25, 1.0, 0.125, 1.0, 0.125, 0.5, 0.125, 0.5, 0.125, 1.0, 0.0, 1.0, 0.0, 0.5, 0.75, 0.49, 0.9197, 0.4197, 0.99, 0.25, 0.9197, 0.08029, 0.75, 0.01, 0.5803, 0.08029, 0.51, 0.25, 0.5803, 0.4197, 1.0, 0.5, 1.0, 1.0, 0.875, 1.0, 0.875, 0.5, 0.875, 0.5, 0.875, 1.0, 0.75, 1.0, 0.75, 0.5, 0.75, 0.5, 0.75, 1.0, 0.625, 1.0, 0.625, 0.5, 0.625, 0.5, 0.625, 1.0, 0.5, 1.0, 0.5, 0.5, 0.5, 0.5, 0.5, 1.0, 0.375, 1.0, 0.375, 0.5, 0.375, 0.5, 0.375, 1.0, 0.25, 1.0, 0.25, 0.5, 0.4197, 0.4197, 0.25, 0.49, 0.08029, 0.4197, 0.01, 0.25, 0.08029, 0.08029, 0.25, 0.01, 0.4197, 0.08029, 0.49, 0.25, 0.25, 0.5, 0.25, 1.0, 0.125, 1.0, 0.125, 0.5, 0.125, 0.5, 0.125, 1.0, 0.0, 1.0, 0.0, 0.5, 0.75, 0.49, 0.9197, 0.4197, 0.99, 0.25, 0.9197, 0.08029, 0.75, 0.01, 0.5803, 0.08029, 0.51, 0.25, 0.5803, 0.4197, 1.0, 0.5, 1.0, 1.0, 0.875, 1.0, 0.875, 0.5, 0.875, 0.5, 0.875, 1.0, 0.75, 1.0, 0.75, 0.5, 0.75, 0.5, 0.75, 1.0, 0.625, 1.0, 0.625, 0.5, 0.625, 0.5, 0.625, 1.0, 0.5, 1.0, 0.5, 0.5, 0.5, 0.5, 0.5, 1.0, 0.375, 1.0, 0.375, 0.5, 0.375, 0.5, 0.375, 1.0, 0.25, 1.0, 0.25, 0.5, 0.4197, 0.4197, 0.25, 0.49, 0.08029, 0.4197, 0.01, 0.25, 0.08029, 0.08029, 0.25, 0.01, 0.4197, 0.08029, 0.49, 0.25, 0.25, 0.5, 0.25, 1.0, 0.125, 1.0, 0.125, 0.5, 0.125, 0.5, 0.125, 1.0, 0.0, 1.0, 0.0, 0.5, 0.75, 0.49, 0.9197, 0.4197, 0.99, 0.25, 0.9197, 0.08029, 0.75, 0.01, 0.5803, 0.08029, 0.51, 0.25, 0.5803, 0.4197, 1.0, 0.5, 1.0, 1.0, 0.875, 1.0, 0.875, 0.5, 0.875, 0.5, 0.875, 1.0, 0.75, 1.0, 0.75, 0.5, 0.75, 0.5, 0.75, 1.0, 0.625, 1.0, 0.625, 0.5, 0.625, 0.5, 0.625, 1.0, 0.5, 1.0, 0.5, 0.5, 0.5, 0.5, 0.5, 1.0, 0.375, 1.0, 0.375, 0.5, 0.375, 0.5, 0.375, 1.0, 0.25, 1.0, 0.25, 0.5, 0.4197, 0.4197, 0.25, 0.49, 0.08029, 0.4197, 0.01, 0.25, 0.08029, 0.08029, 0.25, 0.01, 0.4197, 0.08029, 0.49, 0.25, 0.25, 0.5, 0.25, 1.0, 0.125, 1.0, 0.125, 0.5, 0.125, 0.5, 0.125, 1.0, 0.0, 1.0, 0.0, 0.5, 0.75, 0.49, 0.9197, 0.4197, 0.99, 0.25, 0.9197, 0.08029, 0.75, 0.01, 0.5803, 0.08029, 0.51, 0.25, 0.5803, 0.4197, 1.0, 0.5, 1.0, 1.0, 0.875, 1.0, 0.875, 0.5, 0.875, 0.5, 0.875, 1.0, 0.75, 1.0, 0.75, 0.5, 0.75, 0.5, 0.75, 1.0, 0.625, 1.0, 0.625, 0.5, 0.625, 0.5, 0.625, 1.0, 0.5, 1.0, 0.5, 0.5, 0.5, 0.5, 0.5, 1.0, 0.375, 1.0, 0.375, 0.5, 0.375, 0.5, 0.375, 1.0, 0.25, 1.0, 0.25, 0.5, 0.4197, 0.4197, 0.25, 0.49, 0.08029, 0.4197, 0.01, 0.25, 0.08029, 0.08029, 0.25, 0.01, 0.4197, 0.08029, 0.49, 0.25, 0.25, 0.5, 0.25, 1.0, 0.125, 1.0, 0.125, 0.5, 0.125, 0.5, 0.125, 1.0, 0.0, 1.0, 0.0, 0.5, 0.75, 0.49, 0.9197, 0.4197, 0.99, 0.25, 0.9197, 0.08029, 0.75, 0.01, 0.5803, 0.08029, 0.51, 0.25, 0.5803, 0.4197, 1.0, 0.5, 1.0, 1.0, 0.875, 1.0, 0.875, 0.5, 0.875, 0.5, 0.875, 1.0, 0.75, 1.0, 0.75, 0.5, 0.75, 0.5, 0.75, 1.0, 0.625, 1.0, 0.625, 0.5, 0.625, 0.5, 0.625, 1.0, 0.5, 1.0, 0.5, 0.5, 0.5, 0.5, 0.5, 1.0, 0.375, 1.0, 0.375, 0.5, 0.375, 0.5, 0.375, 1.0, 0.25, 1.0, 0.25, 0.5, 0.4197, 0.4197, 0.25, 0.49, 0.08029, 0.4197, 0.01, 0.25, 0.08029, 0.08029, 0.25, 0.01, 0.4197, 0.08029, 0.49, 0.25, 0.25, 0.5, 0.25, 1.0, 0.125, 1.0, 0.125, 0.5, 0.125, 0.5, 0.125, 1.0, 0.0, 1.0, 0.0, 0.5, 0.75, 0.49, 0.9197, 0.4197, 0.99, 0.25, 0.9197, 0.08029, 0.75, 0.01, 0.5803, 0.08029, 0.51, 0.25, 0.5803, 0.4197, 1.0, 0.5, 1.0, 1.0, 0.875, 1.0, 0.875, 0.5, 0.875, 0.5, 0.875, 1.0, 0.75, 1.0, 0.75, 0.5, 0.75, 0.5, 0.75, 1.0, 0.625, 1.0, 0.625, 0.5, 0.625, 0.5, 0.625, 1.0, 0.5, 1.0, 0.5, 0.5, 0.5, 0.5, 0.5, 1.0, 0.375, 1.0, 0.375, 0.5, 0.375, 0.5, 0.375, 1.0, 0.25, 1.0, 0.25, 0.5, 0.4197, 0.4197, 0.25, 0.49, 0.08029, 0.4197, 0.01, 0.25, 0.08029, 0.08029, 0.25, 0.01, 0.4197, 0.08029, 0.49, 0.25, 0.25, 0.5, 0.25, 1.0, 0.125, 1.0, 0.125, 0.5, 0.125, 0.5, 0.125, 1.0, 0.0, 1.0, 0.0, 0.5, 0.75, 0.49, 0.9197, 0.4197, 0.99, 0.25, 0.9197, 0.08029, 0.75, 0.01, 0.5803, 0.08029, 0.51, 0.25, 0.5803, 0.4197, 1.0, 0.5, 1.0, 1.0, 0.875, 1.0, 0.875, 0.5, 0.875, 0.5, 0.875, 1.0, 0.75, 1.0, 0.75, 0.5, 0.75, 0.5, 0.75, 1.0, 0.625, 1.0, 0.625, 0.5, 0.625, 0.5, 0.625, 1.0, 0.5, 1.0, 0.5, 0.5, 0.5, 0.5, 0.5, 1.0, 0.375, 1.0, 0.375, 0.5, 0.375, 0.5, 0.375, 1.0, 0.25, 1.0, 0.25, 0.5, 0.4197, 0.4197, 0.25, 0.49, 0.08029, 0.4197, 0.01, 0.25, 0.08029, 0.08029, 0.25, 0.01, 0.4197, 0.08029, 0.49, 0.25, 0.25, 0.5, 0.25, 1.0, 0.125, 1.0, 0.125, 0.5, 0.125, 0.5, 0.125, 1.0, 0.0, 1.0, 0.0, 0.5, 0.75, 0.49, 0.9197, 0.4197, 0.99, 0.25, 0.9197, 0.08029, 0.75, 0.01, 0.5803, 0.08029, 0.51, 0.25, 0.5803, 0.4197, 1.0, 0.5, 1.0, 1.0, 0.875, 1.0, 0.875, 0.5, 0.875, 0.5, 0.875, 1.0, 0.75, 1.0, 0.75, 0.5, 0.75, 0.5, 0.75, 1.0, 0.625, 1.0, 0.625, 0.5, 0.625, 0.5, 0.625, 1.0, 0.5, 1.0, 0.5, 0.5, 0.5, 0.5, 0.5, 1.0, 0.375, 1.0, 0.375, 0.5, 0.375, 0.5, 0.375, 1.0, 0.25, 1.0, 0.25, 0.5, 0.4197, 0.4197, 0.25, 0.49, 0.08029, 0.4197, 0.01, 0.25, 0.08029, 0.08029, 0.25, 0.01, 0.4197, 0.08029, 0.49, 0.25, 0.25, 0.5, 0.25, 1.0, 0.125, 1.0, 0.125, 0.5, 0.125, 0.5, 0.125, 1.0, 0.0, 1.0, 0.0, 0.5, 0.75, 0.49, 0.9197, 0.4197, 0.99, 0.25, 0.9197, 0.08029, 0.75, 0.01, 0.5803, 0.08029, 0.51, 0.25, 0.5803, 0.4197, 1.0, 0.5, 1.0, 1.0, 0.875, 1.0, 0.875, 0.5, 0.875, 0.5, 0.875, 1.0, 0.75, 1.0, 0.75, 0.5, 0.75, 0.5, 0.75, 1.0, 0.625, 1.0, 0.625, 0.5, 0.625, 0.5, 0.625, 1.0, 0.5, 1.0, 0.5, 0.5, 0.5, 0.5, 0.5, 1.0, 0.375, 1.0, 0.375, 0.5, 0.375, 0.5, 0.375, 1.0, 0.25, 1.0, 0.25, 0.5, 0.4197, 0.4197, 0.25, 0.49, 0.08029, 0.4197, 0.01, 0.25, 0.08029, 0.08029, 0.25, 0.01, 0.4197, 0.08029, 0.49, 0.25, 0.25, 0.5, 0.25, 1.0, 0.125, 1.0, 0.125, 0.5, 0.125, 0.5, 0.125, 1.0, 0.0, 1.0, 0.0, 0.5, 0.75, 0.49, 0.9197, 0.4197, 0.99, 0.25, 0.9197, 0.08029, 0.75, 0.01, 0.5803, 0.08029, 0.51, 0.25, 0.5803, 0.4197])
me_sphere_001.materials.append(mat_material_002)
me_sphere_001.materials.append(mat_material_002)
me_sphere_001.materials.append(mat_material_003)
me_sphere_001.materials.append(mat_material_001)
me_sphere_001.update()

# ---- objects
ob_sphere_001 = bpy.data.objects.new('Sphere.001', me_sphere_001)

# ---- transforms, parenting, visibility, modifiers, constraints
ob_sphere_001.location = (0.0, 0.0, -0.5599)
ob_sphere_001.rotation_euler = (0.0, 3.142, 0.0)
ob_sphere_001.scale = (1.0, 1.0, 1.804)

# ---- collection membership
col_collection.objects.link(ob_sphere_001)

# ---- scene / render settings (as saved in the file)
scene.frame_start = 1; scene.frame_end = 250; scene.frame_set(1)
scene.render.engine = 'BLENDER_EEVEE_NEXT'
scene.cycles.sampling_pattern = 'TABULATED_SOBOL'
scene.cycles.use_light_tree = False
scene.view_settings.view_transform = 'Filmic'
bpy.context.view_layer.update()

# ---- added for rendering (the .blend has no active camera and no usable light): camera, sun
cam_auto = bpy.data.cameras.new('AutoCamera')
cam_auto.lens = 50.0
cam_auto.sensor_width = 36.0
cam_auto.clip_end = 1000.0
ob_auto_camera = bpy.data.objects.new('AutoCamera', cam_auto)
scene.collection.objects.link(ob_auto_camera)
ob_auto_camera.location = (3.6114, -4.32275, 2.92016)
ob_auto_camera.rotation_euler = (1.09748, -7.21219e-08, 0.694738)
scene.camera = ob_auto_camera
light_auto_sun = bpy.data.lights.new('AutoSun', 'SUN')
light_auto_sun.energy = 3.0
light_auto_sun.angle = 0.0523599
ob_auto_sun = bpy.data.objects.new('AutoSun', light_auto_sun)
scene.collection.objects.link(ob_auto_sun)
ob_auto_sun.rotation_euler = (0.872665, 0.174533, 0.523599)
bpy.context.view_layer.update()
